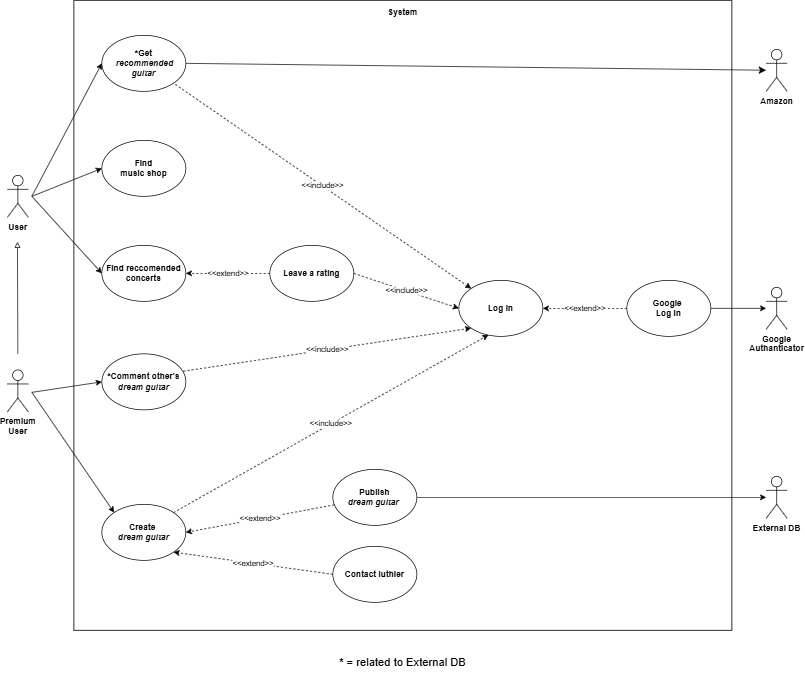

The diagram above was exported from draw.io. Its source (the exported page's mxGraphModel, read from the mxfile embedded in the PNG):
<mxGraphModel dx="1032" dy="539" grid="1" gridSize="10" guides="1" tooltips="1" connect="1" arrows="1" fold="1" page="1" pageScale="1" pageWidth="827" pageHeight="1169" math="0" shadow="0">
  <root>
    <mxCell id="0" />
    <mxCell id="1" parent="0" />
    <mxCell id="NaOX6n719dBdFDXoRJIX-10" value="" style="rounded=0;whiteSpace=wrap;html=1;" parent="1" vertex="1">
      <mxGeometry x="120" y="30" width="940" height="900" as="geometry" />
    </mxCell>
    <object label="&lt;b&gt;User&lt;/b&gt;" id="LbJ8bCRsWF0JdRt7yzFC-1">
      <mxCell style="shape=umlActor;verticalLabelPosition=bottom;verticalAlign=top;html=1;outlineConnect=0;" parent="1" vertex="1">
        <mxGeometry x="25" y="280" width="30" height="60" as="geometry" />
      </mxCell>
    </object>
    <mxCell id="LbJ8bCRsWF0JdRt7yzFC-3" value="&lt;b&gt;Premium&lt;br&gt;User&lt;/b&gt;" style="shape=umlActor;verticalLabelPosition=bottom;verticalAlign=top;html=1;outlineConnect=0;" parent="1" vertex="1">
      <mxGeometry x="25" y="558" width="30" height="60" as="geometry" />
    </mxCell>
    <mxCell id="LbJ8bCRsWF0JdRt7yzFC-5" value="&lt;b&gt;Log In&lt;/b&gt;" style="ellipse;whiteSpace=wrap;html=1;" parent="1" vertex="1">
      <mxGeometry x="670" y="430" width="120" height="80" as="geometry" />
    </mxCell>
    <mxCell id="LbJ8bCRsWF0JdRt7yzFC-6" value="&lt;b&gt;Create&amp;nbsp;&lt;/b&gt;&lt;div&gt;&lt;b&gt;&lt;i&gt;dream&amp;nbsp;&lt;span style=&quot;background-color: initial;&quot;&gt;guitar&lt;/span&gt;&lt;/i&gt;&lt;/b&gt;&lt;/div&gt;" style="ellipse;whiteSpace=wrap;html=1;" parent="1" vertex="1">
      <mxGeometry x="160" y="750" width="120" height="80" as="geometry" />
    </mxCell>
    <mxCell id="LbJ8bCRsWF0JdRt7yzFC-10" value="" style="endArrow=classic;html=1;rounded=0;entryX=0;entryY=0;entryDx=0;entryDy=0;" parent="1" target="LbJ8bCRsWF0JdRt7yzFC-6" edge="1">
      <mxGeometry width="50" height="50" relative="1" as="geometry">
        <mxPoint x="60" y="590" as="sourcePoint" />
        <mxPoint x="450" y="700" as="targetPoint" />
      </mxGeometry>
    </mxCell>
    <mxCell id="LbJ8bCRsWF0JdRt7yzFC-13" value="&amp;lt;&amp;lt;include&amp;gt;&amp;gt;" style="endArrow=classic;html=1;rounded=0;exitX=1;exitY=0;exitDx=0;exitDy=0;dashed=1;entryX=0.352;entryY=0.975;entryDx=0;entryDy=0;entryPerimeter=0;" parent="1" source="LbJ8bCRsWF0JdRt7yzFC-6" target="LbJ8bCRsWF0JdRt7yzFC-5" edge="1">
      <mxGeometry width="50" height="50" relative="1" as="geometry">
        <mxPoint x="400" y="620" as="sourcePoint" />
        <mxPoint x="780" y="490" as="targetPoint" />
      </mxGeometry>
    </mxCell>
    <mxCell id="G-R8nzfzXcoZwvOver-P-2" style="edgeStyle=none;curved=1;rounded=0;orthogonalLoop=1;jettySize=auto;html=1;exitX=1;exitY=0.5;exitDx=0;exitDy=0;fontSize=12;startSize=8;endSize=8;" parent="1" source="LbJ8bCRsWF0JdRt7yzFC-14" target="G-R8nzfzXcoZwvOver-P-1" edge="1">
      <mxGeometry relative="1" as="geometry" />
    </mxCell>
    <mxCell id="LbJ8bCRsWF0JdRt7yzFC-14" value="&lt;b&gt;*Get&lt;/b&gt;&lt;div&gt;&lt;b&gt;&amp;nbsp;&lt;i&gt;recommended guitar&lt;/i&gt;&lt;/b&gt;&lt;/div&gt;" style="ellipse;whiteSpace=wrap;html=1;" parent="1" vertex="1">
      <mxGeometry x="160" y="80" width="120" height="80" as="geometry" />
    </mxCell>
    <mxCell id="LbJ8bCRsWF0JdRt7yzFC-15" value="" style="endArrow=classic;html=1;rounded=0;entryX=0;entryY=0.5;entryDx=0;entryDy=0;" parent="1" target="LbJ8bCRsWF0JdRt7yzFC-14" edge="1">
      <mxGeometry width="50" height="50" relative="1" as="geometry">
        <mxPoint x="60" y="310" as="sourcePoint" />
        <mxPoint x="450" y="390" as="targetPoint" />
      </mxGeometry>
    </mxCell>
    <mxCell id="LbJ8bCRsWF0JdRt7yzFC-16" value="&lt;b&gt;Find reccomended&lt;/b&gt;&lt;div&gt;&lt;b&gt;concerts&lt;/b&gt;&lt;/div&gt;" style="ellipse;whiteSpace=wrap;html=1;" parent="1" vertex="1">
      <mxGeometry x="160" y="380" width="120" height="80" as="geometry" />
    </mxCell>
    <mxCell id="NaOX6n719dBdFDXoRJIX-1" value="&lt;b&gt;Contact l&lt;span style=&quot;background-color: initial;&quot;&gt;uthier&lt;/span&gt;&lt;/b&gt;" style="ellipse;whiteSpace=wrap;html=1;" parent="1" vertex="1">
      <mxGeometry x="490" y="810" width="120" height="80" as="geometry" />
    </mxCell>
    <mxCell id="NaOX6n719dBdFDXoRJIX-4" value="" style="endArrow=classic;html=1;rounded=0;entryX=0;entryY=0.5;entryDx=0;entryDy=0;" parent="1" target="LbJ8bCRsWF0JdRt7yzFC-16" edge="1">
      <mxGeometry width="50" height="50" relative="1" as="geometry">
        <mxPoint x="60" y="310" as="sourcePoint" />
        <mxPoint x="480" y="430" as="targetPoint" />
      </mxGeometry>
    </mxCell>
    <mxCell id="NaOX6n719dBdFDXoRJIX-5" value="&lt;b&gt;Google&lt;/b&gt;&lt;div&gt;&lt;b&gt;Authanticator&lt;/b&gt;&lt;/div&gt;&lt;div&gt;&lt;br&gt;&lt;/div&gt;" style="shape=umlActor;verticalLabelPosition=bottom;verticalAlign=top;html=1;outlineConnect=0;" parent="1" vertex="1">
      <mxGeometry x="1109" y="440" width="30" height="60" as="geometry" />
    </mxCell>
    <mxCell id="NaOX6n719dBdFDXoRJIX-6" value="" style="endArrow=classic;html=1;rounded=0;exitX=1;exitY=0.5;exitDx=0;exitDy=0;" parent="1" source="Dl2jiXtriXfEmp5pFnxX-2" target="NaOX6n719dBdFDXoRJIX-5" edge="1">
      <mxGeometry width="50" height="50" relative="1" as="geometry">
        <mxPoint x="310" y="290" as="sourcePoint" />
        <mxPoint x="1150" y="300" as="targetPoint" />
      </mxGeometry>
    </mxCell>
    <mxCell id="NaOX6n719dBdFDXoRJIX-8" value="&amp;lt;&amp;lt;extend&amp;gt;&amp;gt;" style="endArrow=classic;html=1;rounded=0;exitX=0;exitY=0.5;exitDx=0;exitDy=0;entryX=1;entryY=1;entryDx=0;entryDy=0;dashed=1;" parent="1" source="NaOX6n719dBdFDXoRJIX-1" target="LbJ8bCRsWF0JdRt7yzFC-6" edge="1">
      <mxGeometry width="50" height="50" relative="1" as="geometry">
        <mxPoint x="792" y="454" as="sourcePoint" />
        <mxPoint x="290" y="414" as="targetPoint" />
      </mxGeometry>
    </mxCell>
    <mxCell id="NaOX6n719dBdFDXoRJIX-9" value="&amp;lt;&amp;lt;include&amp;gt;&amp;gt;" style="endArrow=none;html=1;rounded=0;exitX=0;exitY=0;exitDx=0;exitDy=0;entryX=1;entryY=1;entryDx=0;entryDy=0;dashed=1;endFill=0;startArrow=classic;startFill=1;" parent="1" source="LbJ8bCRsWF0JdRt7yzFC-5" target="LbJ8bCRsWF0JdRt7yzFC-14" edge="1">
      <mxGeometry width="50" height="50" relative="1" as="geometry">
        <mxPoint x="802" y="464" as="sourcePoint" />
        <mxPoint x="300" y="424" as="targetPoint" />
      </mxGeometry>
    </mxCell>
    <mxCell id="NaOX6n719dBdFDXoRJIX-11" value="&lt;b&gt;System&lt;/b&gt;&lt;div&gt;&lt;br&gt;&lt;/div&gt;" style="text;html=1;align=center;verticalAlign=middle;whiteSpace=wrap;rounded=0;" parent="1" vertex="1">
      <mxGeometry x="560" y="40" width="60" height="30" as="geometry" />
    </mxCell>
    <mxCell id="NaOX6n719dBdFDXoRJIX-12" value="&lt;b&gt;*Comment other's&lt;/b&gt;&lt;div&gt;&lt;b&gt;&lt;i&gt;dream guitar&lt;/i&gt;&lt;/b&gt;&lt;/div&gt;" style="ellipse;whiteSpace=wrap;html=1;" parent="1" vertex="1">
      <mxGeometry x="160" y="535" width="120" height="80" as="geometry" />
    </mxCell>
    <mxCell id="NaOX6n719dBdFDXoRJIX-13" value="" style="endArrow=classic;html=1;rounded=0;entryX=0;entryY=0.5;entryDx=0;entryDy=0;" parent="1" target="NaOX6n719dBdFDXoRJIX-12" edge="1">
      <mxGeometry width="50" height="50" relative="1" as="geometry">
        <mxPoint x="60" y="590" as="sourcePoint" />
        <mxPoint x="530" y="480" as="targetPoint" />
      </mxGeometry>
    </mxCell>
    <mxCell id="NaOX6n719dBdFDXoRJIX-14" value="&amp;lt;&amp;lt;include&amp;gt;&amp;gt;" style="endArrow=classic;html=1;rounded=0;exitX=0.97;exitY=0.31;exitDx=0;exitDy=0;exitPerimeter=0;entryX=0;entryY=1;entryDx=0;entryDy=0;dashed=1;" parent="1" source="NaOX6n719dBdFDXoRJIX-12" target="LbJ8bCRsWF0JdRt7yzFC-5" edge="1">
      <mxGeometry x="0.0002" width="50" height="50" relative="1" as="geometry">
        <mxPoint x="480" y="530" as="sourcePoint" />
        <mxPoint x="530" y="480" as="targetPoint" />
        <mxPoint as="offset" />
      </mxGeometry>
    </mxCell>
    <mxCell id="NaOX6n719dBdFDXoRJIX-15" value="&lt;span style=&quot;background-color: initial;&quot;&gt;&lt;b&gt;External DB&lt;/b&gt;&lt;/span&gt;" style="shape=umlActor;verticalLabelPosition=bottom;verticalAlign=top;html=1;outlineConnect=0;" parent="1" vertex="1">
      <mxGeometry x="1109" y="710" width="30" height="60" as="geometry" />
    </mxCell>
    <mxCell id="NaOX6n719dBdFDXoRJIX-16" value="&lt;b&gt;Publish&lt;/b&gt;&lt;div&gt;&lt;b&gt;&lt;i&gt;dream guitar&lt;/i&gt;&amp;nbsp;&lt;/b&gt;&lt;/div&gt;" style="ellipse;whiteSpace=wrap;html=1;" parent="1" vertex="1">
      <mxGeometry x="490" y="700" width="120" height="80" as="geometry" />
    </mxCell>
    <mxCell id="NaOX6n719dBdFDXoRJIX-17" value="&amp;lt;&amp;lt;extend&amp;gt;&amp;gt;" style="endArrow=classic;html=1;rounded=0;entryX=1;entryY=0.5;entryDx=0;entryDy=0;dashed=1;" parent="1" source="NaOX6n719dBdFDXoRJIX-16" target="LbJ8bCRsWF0JdRt7yzFC-6" edge="1">
      <mxGeometry width="50" height="50" relative="1" as="geometry">
        <mxPoint x="500" y="665" as="sourcePoint" />
        <mxPoint x="286" y="716" as="targetPoint" />
      </mxGeometry>
    </mxCell>
    <mxCell id="NaOX6n719dBdFDXoRJIX-18" value="&lt;b&gt;Find&lt;/b&gt;&lt;div&gt;&lt;b&gt;music shop&lt;/b&gt;&lt;/div&gt;" style="ellipse;whiteSpace=wrap;html=1;" parent="1" vertex="1">
      <mxGeometry x="160" y="230" width="120" height="80" as="geometry" />
    </mxCell>
    <mxCell id="NaOX6n719dBdFDXoRJIX-19" value="" style="endArrow=classic;html=1;rounded=0;entryX=0;entryY=0.5;entryDx=0;entryDy=0;" parent="1" target="NaOX6n719dBdFDXoRJIX-18" edge="1">
      <mxGeometry width="50" height="50" relative="1" as="geometry">
        <mxPoint x="60" y="310" as="sourcePoint" />
        <mxPoint x="440" y="230" as="targetPoint" />
      </mxGeometry>
    </mxCell>
    <mxCell id="NaOX6n719dBdFDXoRJIX-22" value="" style="endArrow=classic;html=1;rounded=0;exitX=1;exitY=0.5;exitDx=0;exitDy=0;" parent="1" source="NaOX6n719dBdFDXoRJIX-16" target="NaOX6n719dBdFDXoRJIX-15" edge="1">
      <mxGeometry width="50" height="50" relative="1" as="geometry">
        <mxPoint x="640" y="730" as="sourcePoint" />
        <mxPoint x="990" y="600" as="targetPoint" />
      </mxGeometry>
    </mxCell>
    <mxCell id="NaOX6n719dBdFDXoRJIX-25" value="&lt;b&gt;Leave a rating&lt;/b&gt;" style="ellipse;whiteSpace=wrap;html=1;" parent="1" vertex="1">
      <mxGeometry x="400" y="380" width="120" height="80" as="geometry" />
    </mxCell>
    <mxCell id="NaOX6n719dBdFDXoRJIX-27" value="&amp;lt;&amp;lt;extend&amp;gt;&amp;gt;" style="endArrow=classic;html=1;rounded=0;exitX=0;exitY=0.5;exitDx=0;exitDy=0;entryX=1;entryY=0.5;entryDx=0;entryDy=0;dashed=1;" parent="1" source="NaOX6n719dBdFDXoRJIX-25" target="LbJ8bCRsWF0JdRt7yzFC-16" edge="1">
      <mxGeometry width="50" height="50" relative="1" as="geometry">
        <mxPoint x="840" y="435" as="sourcePoint" />
        <mxPoint x="290" y="114" as="targetPoint" />
      </mxGeometry>
    </mxCell>
    <mxCell id="NaOX6n719dBdFDXoRJIX-28" value="&amp;lt;&amp;lt;include&amp;gt;&amp;gt;" style="endArrow=classic;html=1;rounded=0;exitX=1;exitY=0.5;exitDx=0;exitDy=0;entryX=0;entryY=0.5;entryDx=0;entryDy=0;dashed=1;" parent="1" source="NaOX6n719dBdFDXoRJIX-25" target="LbJ8bCRsWF0JdRt7yzFC-5" edge="1">
      <mxGeometry width="50" height="50" relative="1" as="geometry">
        <mxPoint x="287" y="595" as="sourcePoint" />
        <mxPoint x="840" y="420" as="targetPoint" />
      </mxGeometry>
    </mxCell>
    <mxCell id="48ekNtVl5O-_nimEkgHO-1" value="" style="endArrow=block;html=1;rounded=0;endFill=0;" parent="1" edge="1">
      <mxGeometry width="50" height="50" relative="1" as="geometry">
        <mxPoint x="40" y="535" as="sourcePoint" />
        <mxPoint x="39.44" y="375" as="targetPoint" />
      </mxGeometry>
    </mxCell>
    <mxCell id="Dl2jiXtriXfEmp5pFnxX-2" value="&lt;b&gt;Google&amp;nbsp;&lt;/b&gt;&lt;div&gt;&lt;b&gt;Log In&lt;/b&gt;&lt;/div&gt;" style="ellipse;whiteSpace=wrap;html=1;" parent="1" vertex="1">
      <mxGeometry x="910" y="430" width="120" height="80" as="geometry" />
    </mxCell>
    <mxCell id="Dl2jiXtriXfEmp5pFnxX-3" value="&amp;lt;&amp;lt;extend&amp;gt;&amp;gt;" style="endArrow=classic;html=1;rounded=0;exitX=0;exitY=0.5;exitDx=0;exitDy=0;entryX=1;entryY=0.5;entryDx=0;entryDy=0;dashed=1;" parent="1" source="Dl2jiXtriXfEmp5pFnxX-2" target="LbJ8bCRsWF0JdRt7yzFC-5" edge="1">
      <mxGeometry width="50" height="50" relative="1" as="geometry">
        <mxPoint x="940" y="570" as="sourcePoint" />
        <mxPoint x="990" y="520" as="targetPoint" />
      </mxGeometry>
    </mxCell>
    <mxCell id="G-R8nzfzXcoZwvOver-P-1" value="&lt;b&gt;Amazon&lt;/b&gt;" style="shape=umlActor;verticalLabelPosition=bottom;verticalAlign=top;html=1;outlineConnect=0;" parent="1" vertex="1">
      <mxGeometry x="1109" y="100" width="30" height="60" as="geometry" />
    </mxCell>
    <mxCell id="G-R8nzfzXcoZwvOver-P-9" value="&lt;b&gt;* &lt;/b&gt;= related to External DB" style="text;strokeColor=none;fillColor=none;html=1;align=center;verticalAlign=middle;whiteSpace=wrap;rounded=0;fontSize=16;" parent="1" vertex="1">
      <mxGeometry x="485" y="960" width="210" height="30" as="geometry" />
    </mxCell>
  </root>
</mxGraphModel>